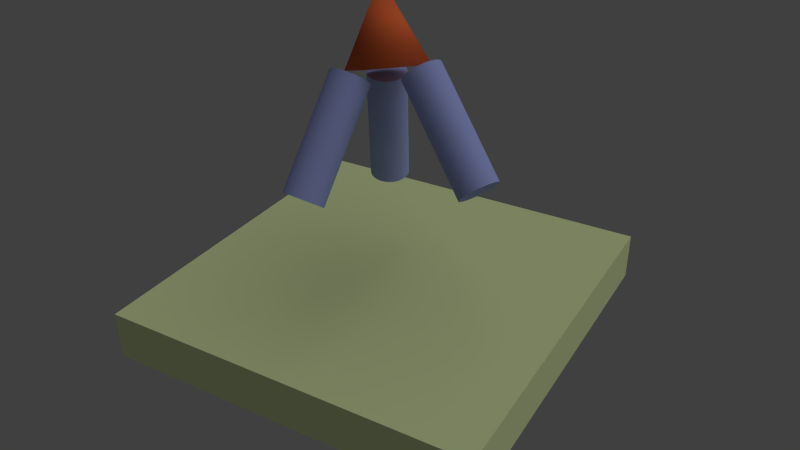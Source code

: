 # Source: compound.blend  (saved by Blender 2.78.0; exported with 4.5.12 LTS)
import bpy
from mathutils import Matrix  # noqa: F401  (used for matrix-valued properties, if any)

bpy.ops.wm.read_factory_settings(use_empty=True)
scene = bpy.context.scene
scene.name = 'Scene'

# ---- collections
col_collection_1 = bpy.data.collections.new('Collection 1'); scene.collection.children.link(col_collection_1)

# ---- materials (node trees are filled in below, after node groups)
mat_material_001 = bpy.data.materials.new('Material.001')
mat_material_001.alpha_threshold = 0.0
mat_material_001.diffuse_color = (0.8, 0.148, 0.04575, 1.0)
mat_material_001.roughness = 0.5
mat_material_001.specular_intensity = 0.0
mat_material_001.line_color = (0.0, 0.0, 0.0, 1.0)
mat_material_002 = bpy.data.materials.new('Material.002')
mat_material_002.alpha_threshold = 0.0
mat_material_002.diffuse_color = (0.3584, 0.411, 0.8, 1.0)
mat_material_002.roughness = 0.5
mat_material_002.line_color = (0.0, 0.0, 0.0, 1.0)
mat_material = bpy.data.materials.new('Material')
mat_material.alpha_threshold = 0.0
mat_material.diffuse_color = (0.6999, 0.8, 0.4145, 1.0)
mat_material.roughness = 0.5
mat_material.line_color = (0.0, 0.0, 0.0, 1.0)

# ---- material node trees

# ---- world
world_world = bpy.data.worlds.new('World'); scene.world = world_world
world_world.color = (0.05088, 0.05088, 0.05088)
world_world.use_sun_shadow = False
world_world.sun_shadow_jitter_overblur = 0.0
world_world.cycles.sampling_method = 'NONE'
world_world.cycles.sample_map_resolution = 256

# ---- cameras
cam_camera = bpy.data.cameras.new('Camera')
cam_camera.sensor_fit = 'VERTICAL'
cam_camera.clip_end = 100.0
cam_camera.lens = 35.0
cam_camera.sensor_width = 32.0
cam_camera.sensor_height = 18.0
cam_camera.ortho_scale = 7.314
cam_camera.lens_unit = 'FOV'
cam_camera.dof.focus_distance = 0.0
cam_camera.dof.aperture_fstop = 128.0

# ---- lights
light_lamp = bpy.data.lights.new('Lamp', 'SUN')
light_lamp.transmission_factor = 0.0
light_lamp.cutoff_distance = 30.0
light_lamp.angle = 1.571
light_lamp.energy = 0.9
light_lamp.shadow_buffer_clip_start = 1.001
light_lamp.shadow_soft_size = 1.0
light_lamp.shadow_cascade_max_distance = 1000.0
light_lamp.cycles.use_multiple_importance_sampling = False

# ---- meshes
me_cone = bpy.data.meshes.new('Cone')
me_cone.from_pydata([(-2.017e-09, 1.0, -0.96), (-2.017e-09, -6.598e-09, 1.04), (0.1951, 0.9808, -0.96), (0.3827, 0.9239, -0.96), (0.5556, 0.8315, -0.96), (0.7071, 0.7071, -0.96), (0.8315, 0.5556, -0.96), (0.9239, 0.3827, -0.96), (0.9808, 0.1951, -0.96), (1.0, 6.89e-08, -0.96), (0.9808, -0.1951, -0.96), (0.9239, -0.3827, -0.96), (0.8315, -0.5556, -0.96), (0.7071, -0.7071, -0.96), (0.5556, -0.8315, -0.96), (0.3827, -0.9239, -0.96), (0.1951, -0.9808, -0.96), (-3.279e-07, -1.0, -0.96), (-0.1951, -0.9808, -0.96), (-0.3827, -0.9239, -0.96), (-0.5556, -0.8315, -0.96), (-0.7071, -0.7071, -0.96), (-0.8315, -0.5556, -0.96), (-0.9239, -0.3827, -0.96), (-0.9808, -0.1951, -0.96), (-1.0, 9.59e-07, -0.96), (-0.9808, 0.1951, -0.96), (-0.9239, 0.3827, -0.96), (-0.8315, 0.5556, -0.96), (-0.7071, 0.7071, -0.96), (-0.5556, 0.8315, -0.96), (-0.3827, 0.9239, -0.96), (-0.1951, 0.9808, -0.96)], [], [(31, 1, 32), (0, 1, 2), (30, 1, 31), (29, 1, 30), (28, 1, 29), (27, 1, 28), (26, 1, 27), (25, 1, 26), (24, 1, 25), (23, 1, 24), (22, 1, 23), (21, 1, 22), (20, 1, 21), (19, 1, 20), (18, 1, 19), (17, 1, 18), (16, 1, 17), (15, 1, 16), (14, 1, 15), (13, 1, 14), (12, 1, 13), (11, 1, 12), (10, 1, 11), (9, 1, 10), (8, 1, 9), (7, 1, 8), (6, 1, 7), (5, 1, 6), (4, 1, 5), (3, 1, 4), (32, 1, 0), (2, 1, 3), (0, 2, 3, 4, 5, 6, 7, 8, 9, 10, 11, 12, 13, 14, 15, 16, 17, 18, 19, 20, 21, 22, 23, 24, 25, 26, 27, 28, 29, 30, 31, 32)])
me_cone.polygons.foreach_set('use_smooth', [1, 1, 1, 1, 1, 1, 1, 1, 1, 1, 1, 1, 1, 1, 1, 1, 1, 1, 1, 1, 1, 1, 1, 1, 1, 1, 1, 1, 1, 1, 1, 1, 0])
me_cone.materials.append(mat_material_001)
me_cone.use_remesh_preserve_volume = False
me_cone.use_remesh_preserve_attributes = False
me_cone.use_mirror_vertex_groups = False
me_cone.update()
me_cylinder = bpy.data.meshes.new('Cylinder')
me_cylinder.from_pydata([(2.678e-08, 0.5, -1.5), (2.678e-08, 0.5, 1.5), (0.09755, 0.4904, -1.5), (0.09755, 0.4904, 1.5), (0.1913, 0.4619, -1.5), (0.1913, 0.4619, 1.5), (0.2778, 0.4157, -1.5), (0.2778, 0.4157, 1.5), (0.3536, 0.3536, -1.5), (0.3536, 0.3536, 1.5), (0.4157, 0.2778, -1.5), (0.4157, 0.2778, 1.5), (0.4619, 0.1913, -1.5), (0.4619, 0.1913, 1.5), (0.4904, 0.09755, -1.5), (0.4904, 0.09755, 1.5), (0.5, 2.054e-07, -1.5), (0.5, 2.054e-07, 1.5), (0.4904, -0.09754, -1.5), (0.4904, -0.09754, 1.5), (0.4619, -0.1913, -1.5), (0.4619, -0.1913, 1.5), (0.4157, -0.2778, -1.5), (0.4157, -0.2778, 1.5), (0.3536, -0.3536, -1.5), (0.3536, -0.3536, 1.5), (0.2778, -0.4157, -1.5), (0.2778, -0.4157, 1.5), (0.1913, -0.4619, -1.5), (0.1913, -0.4619, 1.5), (0.09755, -0.4904, -1.5), (0.09755, -0.4904, 1.5), (-1.361e-07, -0.5, -1.5), (-1.361e-07, -0.5, 1.5), (-0.09755, -0.4904, -1.5), (-0.09755, -0.4904, 1.5), (-0.1913, -0.4619, -1.5), (-0.1913, -0.4619, 1.5), (-0.2778, -0.4157, -1.5), (-0.2778, -0.4157, 1.5), (-0.3536, -0.3536, -1.5), (-0.3536, -0.3536, 1.5), (-0.4157, -0.2778, -1.5), (-0.4157, -0.2778, 1.5), (-0.4619, -0.1913, -1.5), (-0.4619, -0.1913, 1.5), (-0.4904, -0.09754, -1.5), (-0.4904, -0.09754, 1.5), (-0.5, 6.504e-07, -1.5), (-0.5, 6.504e-07, 1.5), (-0.4904, 0.09755, -1.5), (-0.4904, 0.09755, 1.5), (-0.4619, 0.1913, -1.5), (-0.4619, 0.1913, 1.5), (-0.4157, 0.2778, -1.5), (-0.4157, 0.2778, 1.5), (-0.3536, 0.3536, -1.5), (-0.3536, 0.3536, 1.5), (-0.2778, 0.4157, -1.5), (-0.2778, 0.4157, 1.5), (-0.1913, 0.4619, -1.5), (-0.1913, 0.4619, 1.5), (-0.09754, 0.4904, -1.5), (-0.09754, 0.4904, 1.5), (2.678e-08, 0.5, -1.5), (2.678e-08, 0.5, 1.5), (0.09755, 0.4904, -1.5), (0.09755, 0.4904, 1.5), (0.1913, 0.4619, -1.5), (0.1913, 0.4619, 1.5), (0.2778, 0.4157, -1.5), (0.2778, 0.4157, 1.5), (0.3536, 0.3536, -1.5), (0.3536, 0.3536, 1.5), (0.4157, 0.2778, -1.5), (0.4157, 0.2778, 1.5), (0.4619, 0.1913, -1.5), (0.4619, 0.1913, 1.5), (0.4904, 0.09755, -1.5), (0.4904, 0.09755, 1.5), (0.5, 2.054e-07, -1.5), (0.5, 2.054e-07, 1.5), (0.4904, -0.09754, -1.5), (0.4904, -0.09754, 1.5), (0.4619, -0.1913, -1.5), (0.4619, -0.1913, 1.5), (0.4157, -0.2778, -1.5), (0.4157, -0.2778, 1.5), (0.3536, -0.3536, -1.5), (0.3536, -0.3536, 1.5), (0.2778, -0.4157, -1.5), (0.2778, -0.4157, 1.5), (0.1913, -0.4619, -1.5), (0.1913, -0.4619, 1.5), (0.09755, -0.4904, -1.5), (0.09755, -0.4904, 1.5), (-1.361e-07, -0.5, -1.5), (-1.361e-07, -0.5, 1.5), (-0.09755, -0.4904, -1.5), (-0.09755, -0.4904, 1.5), (-0.1913, -0.4619, -1.5), (-0.1913, -0.4619, 1.5), (-0.2778, -0.4157, -1.5), (-0.2778, -0.4157, 1.5), (-0.3536, -0.3536, -1.5), (-0.3536, -0.3536, 1.5), (-0.4157, -0.2778, -1.5), (-0.4157, -0.2778, 1.5), (-0.4619, -0.1913, -1.5), (-0.4619, -0.1913, 1.5), (-0.4904, -0.09754, -1.5), (-0.4904, -0.09754, 1.5), (-0.5, 6.504e-07, -1.5), (-0.5, 6.504e-07, 1.5), (-0.4904, 0.09755, -1.5), (-0.4904, 0.09755, 1.5), (-0.4619, 0.1913, -1.5), (-0.4619, 0.1913, 1.5), (-0.4157, 0.2778, -1.5), (-0.4157, 0.2778, 1.5), (-0.3536, 0.3536, -1.5), (-0.3536, 0.3536, 1.5), (-0.2778, 0.4157, -1.5), (-0.2778, 0.4157, 1.5), (-0.1913, 0.4619, -1.5), (-0.1913, 0.4619, 1.5), (-0.09754, 0.4904, -1.5), (-0.09754, 0.4904, 1.5)], [], [(3, 1, 63, 61, 59, 57, 55, 53, 51, 49, 47, 45, 43, 41, 39, 37, 35, 33, 31, 29, 27, 25, 23, 21, 19, 17, 15, 13, 11, 9, 7, 5), (0, 2, 4, 6, 8, 10, 12, 14, 16, 18, 20, 22, 24, 26, 28, 30, 32, 34, 36, 38, 40, 42, 44, 46, 48, 50, 52, 54, 56, 58, 60, 62), (64, 65, 67, 66), (66, 67, 69, 68), (68, 69, 71, 70), (70, 71, 73, 72), (72, 73, 75, 74), (74, 75, 77, 76), (76, 77, 79, 78), (78, 79, 81, 80), (80, 81, 83, 82), (82, 83, 85, 84), (84, 85, 87, 86), (86, 87, 89, 88), (88, 89, 91, 90), (90, 91, 93, 92), (92, 93, 95, 94), (94, 95, 97, 96), (96, 97, 99, 98), (98, 99, 101, 100), (100, 101, 103, 102), (102, 103, 105, 104), (104, 105, 107, 106), (106, 107, 109, 108), (108, 109, 111, 110), (110, 111, 113, 112), (112, 113, 115, 114), (114, 115, 117, 116), (116, 117, 119, 118), (118, 119, 121, 120), (120, 121, 123, 122), (122, 123, 125, 124), (126, 127, 65, 64), (124, 125, 127, 126)])
me_cylinder.polygons.foreach_set('use_smooth', [0, 0, 1, 1, 1, 1, 1, 1, 1, 1, 1, 1, 1, 1, 1, 1, 1, 1, 1, 1, 1, 1, 1, 1, 1, 1, 1, 1, 1, 1, 1, 1, 1, 1])
me_cylinder.materials.append(mat_material_002)
me_cylinder.use_remesh_preserve_volume = False
me_cylinder.use_remesh_preserve_attributes = False
me_cylinder.use_mirror_vertex_groups = False
me_cylinder.update()
me_plane = bpy.data.meshes.new('Plane')
me_plane.from_pydata([(5.0, -5.0, 0.6595), (-5.0, -5.0, 0.6595), (5.0, 5.0, 0.6595), (-5.0, 5.0, 0.6595), (5.0, -5.0, -0.6595), (-5.0, -5.0, -0.6595), (5.0, 5.0, -0.6595), (-5.0, 5.0, -0.6595)], [], [(1, 0, 2, 3), (5, 7, 6, 4), (0, 4, 6, 2), (3, 7, 5, 1), (2, 6, 7, 3), (1, 5, 4, 0)])
me_plane.materials.append(mat_material)
me_plane.use_remesh_preserve_volume = False
me_plane.use_remesh_preserve_attributes = False
me_plane.use_mirror_vertex_groups = False
me_plane.update()

# ---- objects
ob_cone = bpy.data.objects.new('Cone', me_cone)
ob_cylinder_002 = bpy.data.objects.new('Cylinder.002', me_cylinder)
ob_cylinder_001 = bpy.data.objects.new('Cylinder.001', me_cylinder)
ob_cylinder = bpy.data.objects.new('Cylinder', me_cylinder)
ob_plane = bpy.data.objects.new('Plane', me_plane)
ob_lamp = bpy.data.objects.new('Lamp', light_lamp)
ob_camera = bpy.data.objects.new('Camera', cam_camera)

# ---- transforms, parenting, visibility, modifiers, constraints
ob_cone.location = (2.017e-09, 6.598e-09, 6.793)
ob_cone.rotation_euler = (-0.1868, -0.2655, -0.1876)
ob_cone.lineart.crease_threshold = 0.0
ob_cylinder_002.parent = ob_cone
ob_cylinder_002.location = (-0.5998, -1.532, -2.41)
ob_cylinder_002.rotation_euler = (-2.789e-08, -0.4958, 4.363)
ob_cylinder_002.lineart.crease_threshold = 0.0
ob_cylinder_001.parent = ob_cone
ob_cylinder_001.location = (-1.242, 1.123, -2.41)
ob_cylinder_001.rotation_euler = (2.154e-08, -0.4958, 2.443)
ob_cylinder_001.lineart.crease_threshold = 0.0
ob_cylinder.parent = ob_cone
ob_cylinder.location = (1.754, 6.598e-09, -2.41)
ob_cylinder.rotation_euler = (1.84e-08, -0.4958, -7.268e-08)
ob_cylinder.lineart.crease_threshold = 0.0
ob_plane.location = (0.0, 0.0, -0.6595)
ob_plane.lineart.crease_threshold = 0.0
ob_lamp.location = (4.076, 1.005, 5.904)
ob_lamp.rotation_euler = (0.6503, 0.05522, 1.866)
ob_lamp.lock_rotations_4d = False
ob_lamp.empty_display_type = 'ARROWS'
ob_lamp.color = (0.0, 0.0, 0.0, 0.0)
ob_lamp.hide_viewport = True
ob_lamp.lineart.crease_threshold = 0.0
ob_camera.location = (10.29, -16.56, 12.95)
ob_camera.rotation_euler = (1.039, 0.01044, 0.5342)
ob_camera.lock_rotations_4d = False
ob_camera.empty_display_type = 'ARROWS'
ob_camera.color = (0.0, 0.0, 0.0, 0.0)
ob_camera.display_type = 'WIRE'
ob_camera.lineart.crease_threshold = 0.0

# ---- collection membership
col_collection_1.objects.link(ob_cone)
col_collection_1.objects.link(ob_cylinder_002)
col_collection_1.objects.link(ob_cylinder_001)
col_collection_1.objects.link(ob_cylinder)
col_collection_1.objects.link(ob_plane)
col_collection_1.objects.link(ob_lamp)
col_collection_1.objects.link(ob_camera)

# ---- scene / render settings (as saved in the file)
scene.camera = ob_camera
scene.frame_start = 1; scene.frame_end = 250; scene.frame_set(1)
scene.render.engine = 'BLENDER_EEVEE_NEXT'
scene.render.image_settings.color_mode = 'RGB'
scene.render.image_settings.compression = 90
scene.render.resolution_percentage = 50
scene.render.dither_intensity = 0.0
scene.render.bake_margin = 2
scene.render.bake_bias = 0.0
scene.cycles.use_denoising = False
scene.cycles.samples = 10
scene.cycles.sampling_pattern = 'TABULATED_SOBOL'
scene.cycles.light_sampling_threshold = 0.0
scene.cycles.use_adaptive_sampling = False
scene.cycles.use_light_tree = False
scene.cycles.blur_glossy = 0.0
scene.cycles.volume_bounces = 1
scene.cycles.pixel_filter_type = 'GAUSSIAN'
scene.cycles.sample_clamp_indirect = 0.0
scene.view_settings.view_transform = 'Standard'
bpy.context.view_layer.update()

